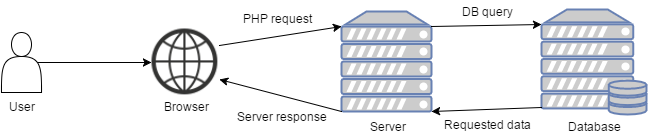

The diagram above was exported from draw.io. Its source (the exported page's mxGraphModel, read from the mxfile embedded in the PNG):
<mxGraphModel dx="1372" dy="776" grid="1" gridSize="10" guides="1" tooltips="1" connect="1" arrows="1" fold="1" page="1" pageScale="1" pageWidth="826" pageHeight="1169" background="#ffffff" math="0">
  <root>
    <mxCell id="0" />
    <mxCell id="1" parent="0" />
    <mxCell id="5" style="edgeStyle=orthogonalEdgeStyle;rounded=0;html=1;exitX=0.9;exitY=0.5;exitPerimeter=0;entryX=0;entryY=0.5;jettySize=auto;orthogonalLoop=1;" edge="1" parent="1" source="2" target="4">
      <mxGeometry relative="1" as="geometry" />
    </mxCell>
    <mxCell id="2" value="" style="shape=actor;whiteSpace=wrap;html=1;" vertex="1" parent="1">
      <mxGeometry x="90" y="171" width="40" height="60" as="geometry" />
    </mxCell>
    <mxCell id="3" value="" style="fontColor=#0066CC;verticalAlign=top;verticalLabelPosition=bottom;labelPosition=center;align=center;html=1;fillColor=#CCCCCC;strokeColor=#6881B3;gradientColor=none;gradientDirection=north;strokeWidth=2;shape=mxgraph.networks.server;" vertex="1" parent="1">
      <mxGeometry x="430" y="150" width="90" height="100" as="geometry" />
    </mxCell>
    <mxCell id="4" value="" style="shape=image;html=1;verticalAlign=top;verticalLabelPosition=bottom;labelBackgroundColor=#ffffff;imageAspect=0;aspect=fixed;image=https://cdn3.iconfinder.com/data/icons/linecons-free-vector-icons-pack/32/world-128.png" vertex="1" parent="1">
      <mxGeometry x="240" y="167" width="68" height="68" as="geometry" />
    </mxCell>
    <mxCell id="9" value="" style="fontColor=#0066CC;verticalAlign=top;verticalLabelPosition=bottom;labelPosition=center;align=center;html=1;fillColor=#CCCCCC;strokeColor=#6881B3;gradientColor=none;gradientDirection=north;strokeWidth=2;shape=mxgraph.networks.server_storage;" vertex="1" parent="1">
      <mxGeometry x="630" y="148" width="105" height="105" as="geometry" />
    </mxCell>
    <mxCell id="10" value="" style="endArrow=classic;html=1;exitX=1;exitY=0.25;entryX=0;entryY=0.15;entryPerimeter=0;" edge="1" parent="1" source="4" target="3">
      <mxGeometry width="50" height="50" relative="1" as="geometry">
        <mxPoint x="10" y="60" as="sourcePoint" />
        <mxPoint x="60" y="10" as="targetPoint" />
      </mxGeometry>
    </mxCell>
    <mxCell id="11" value="" style="endArrow=classic;html=1;exitX=0;exitY=1;exitPerimeter=0;entryX=1;entryY=0.75;" edge="1" parent="1" source="3" target="4">
      <mxGeometry width="50" height="50" relative="1" as="geometry">
        <mxPoint x="10" y="60" as="sourcePoint" />
        <mxPoint x="60" y="10" as="targetPoint" />
      </mxGeometry>
    </mxCell>
    <mxCell id="12" value="" style="endArrow=classic;html=1;exitX=1;exitY=0.15;exitPerimeter=0;entryX=0;entryY=0.14;entryPerimeter=0;" edge="1" parent="1" source="3" target="9">
      <mxGeometry width="50" height="50" relative="1" as="geometry">
        <mxPoint x="10" y="60" as="sourcePoint" />
        <mxPoint x="60" y="10" as="targetPoint" />
      </mxGeometry>
    </mxCell>
    <mxCell id="13" value="" style="endArrow=classic;html=1;exitX=0;exitY=0.93;exitPerimeter=0;entryX=1;entryY=1;entryPerimeter=0;" edge="1" parent="1" source="9" target="3">
      <mxGeometry width="50" height="50" relative="1" as="geometry">
        <mxPoint x="10" y="60" as="sourcePoint" />
        <mxPoint x="60" y="10" as="targetPoint" />
      </mxGeometry>
    </mxCell>
    <mxCell id="14" value="User" style="text;html=1;strokeColor=none;fillColor=none;align=center;verticalAlign=middle;whiteSpace=wrap;overflow=hidden;" vertex="1" parent="1">
      <mxGeometry x="90" y="235" width="40" height="20" as="geometry" />
    </mxCell>
    <mxCell id="15" value="Browser" style="text;html=1;strokeColor=none;fillColor=none;align=center;verticalAlign=middle;whiteSpace=wrap;overflow=hidden;" vertex="1" parent="1">
      <mxGeometry x="246" y="235" width="56" height="20" as="geometry" />
    </mxCell>
    <mxCell id="16" value="Server" style="text;html=1;strokeColor=none;fillColor=none;align=center;verticalAlign=middle;whiteSpace=wrap;overflow=hidden;" vertex="1" parent="1">
      <mxGeometry x="448" y="255" width="55" height="20" as="geometry" />
    </mxCell>
    <mxCell id="17" value="Database" style="text;html=1;strokeColor=none;fillColor=none;align=center;verticalAlign=middle;whiteSpace=wrap;overflow=hidden;" vertex="1" parent="1">
      <mxGeometry x="649" y="255" width="67" height="20" as="geometry" />
    </mxCell>
    <mxCell id="18" value="PHP request" style="text;html=1;strokeColor=none;fillColor=none;align=center;verticalAlign=middle;whiteSpace=wrap;overflow=hidden;" vertex="1" parent="1">
      <mxGeometry x="320" y="147" width="90" height="20" as="geometry" />
    </mxCell>
    <mxCell id="19" value="Server response" style="text;html=1;strokeColor=none;fillColor=none;align=center;verticalAlign=middle;whiteSpace=wrap;overflow=hidden;" vertex="1" parent="1">
      <mxGeometry x="320" y="245" width="100" height="20" as="geometry" />
    </mxCell>
    <mxCell id="20" value="DB query" style="text;html=1;strokeColor=none;fillColor=none;align=center;verticalAlign=middle;whiteSpace=wrap;overflow=hidden;" vertex="1" parent="1">
      <mxGeometry x="540" y="140" width="70" height="20" as="geometry" />
    </mxCell>
    <mxCell id="21" value="Requested data" style="text;html=1;strokeColor=none;fillColor=none;align=center;verticalAlign=middle;whiteSpace=wrap;overflow=hidden;" vertex="1" parent="1">
      <mxGeometry x="528" y="253" width="95" height="20" as="geometry" />
    </mxCell>
  </root>
</mxGraphModel>